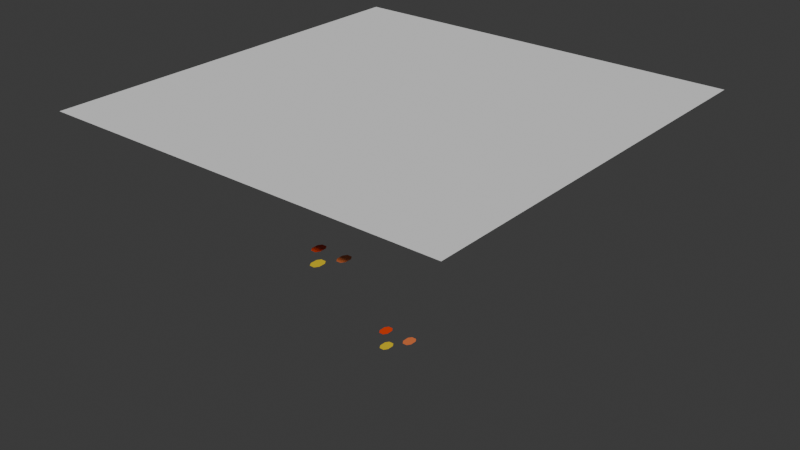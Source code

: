 # Source: blend.blend  (saved by Blender 5.0.118; exported with 4.5.12 LTS)
import bpy
from mathutils import Matrix  # noqa: F401  (used for matrix-valued properties, if any)

bpy.ops.wm.read_factory_settings(use_empty=True)
scene = bpy.context.scene
scene.name = 'Scene'

# ---- collections
col_collection = bpy.data.collections.new('Collection'); scene.collection.children.link(col_collection)
col_001 = bpy.data.collections.new('листья.001'); col_collection.children.link(col_001)
col_x = bpy.data.collections.new('листья'); scene.collection.children.link(col_x)

# ---- materials (node trees are filled in below, after node groups)
mat_material_010 = bpy.data.materials.new('Material.010')
mat_material_008 = bpy.data.materials.new('Material.008')
mat_material_009 = bpy.data.materials.new('Material.009')
mat_material_006 = bpy.data.materials.new('Material.006')
mat_material_007 = bpy.data.materials.new('Material.007')
mat_material_001 = bpy.data.materials.new('Material.001')
mat_material_002 = bpy.data.materials.new('Material.002')
mat_material_003 = bpy.data.materials.new('Material.003')
mat_material_004 = bpy.data.materials.new('Material.004')
mat_material_005 = bpy.data.materials.new('Material.005')

# ---- material node trees
mat_material_010.use_nodes = True; mat_material_010.node_tree.nodes.clear()
_N = mat_material_010.node_tree.nodes; _L = mat_material_010.node_tree.links
n0 = _N.new('ShaderNodeBsdfPrincipled'); n0.name = 'Principled BSDF'; n0.location = (-200, 100)
n0.inputs[0].default_value = (0.8, 0.1897, 0.05514, 1.0)
n1 = _N.new('ShaderNodeOutputMaterial'); n1.name = 'Material Output'; n1.location = (200, 100)
_L.new(n0.outputs[0], n1.inputs[0])
n1.is_active_output = True
mat_material_008.use_nodes = True; mat_material_008.node_tree.nodes.clear()
_N = mat_material_008.node_tree.nodes; _L = mat_material_008.node_tree.links
n0 = _N.new('ShaderNodeBsdfPrincipled'); n0.name = 'Principled BSDF'; n0.location = (-200, 100)
n0.inputs[0].default_value = (0.8, 0.3781, 0.07896, 1.0)
n1 = _N.new('ShaderNodeOutputMaterial'); n1.name = 'Material Output'; n1.location = (200, 100)
_L.new(n0.outputs[0], n1.inputs[0])
n1.is_active_output = True
mat_material_009.use_nodes = True; mat_material_009.node_tree.nodes.clear()
_N = mat_material_009.node_tree.nodes; _L = mat_material_009.node_tree.links
n0 = _N.new('ShaderNodeBsdfPrincipled'); n0.name = 'Principled BSDF'; n0.location = (-200, 100)
n0.inputs[0].default_value = (0.8, 0.04919, 0.0009903, 1.0)
n1 = _N.new('ShaderNodeOutputMaterial'); n1.name = 'Material Output'; n1.location = (200, 100)
_L.new(n0.outputs[0], n1.inputs[0])
n1.is_active_output = True
mat_material_006.use_nodes = True; mat_material_006.node_tree.nodes.clear()
_N = mat_material_006.node_tree.nodes; _L = mat_material_006.node_tree.links
n0 = _N.new('ShaderNodeBsdfPrincipled'); n0.name = 'Principled BSDF'; n0.location = (-200, 100)
n0.inputs[0].default_value = (0.8, 0.1897, 0.05514, 1.0)
n1 = _N.new('ShaderNodeOutputMaterial'); n1.name = 'Material Output'; n1.location = (200, 100)
_L.new(n0.outputs[0], n1.inputs[0])
n1.is_active_output = True
mat_material_007.use_nodes = True; mat_material_007.node_tree.nodes.clear()
_N = mat_material_007.node_tree.nodes; _L = mat_material_007.node_tree.links
n0 = _N.new('ShaderNodeBsdfPrincipled'); n0.name = 'Principled BSDF'; n0.location = (-200, 100)
n0.inputs[0].default_value = (0.8, 0.5865, 0.009757, 1.0)
n1 = _N.new('ShaderNodeOutputMaterial'); n1.name = 'Material Output'; n1.location = (200, 100)
_L.new(n0.outputs[0], n1.inputs[0])
n1.is_active_output = True
mat_material_001.use_nodes = True; mat_material_001.node_tree.nodes.clear()
_N = mat_material_001.node_tree.nodes; _L = mat_material_001.node_tree.links
n0 = _N.new('ShaderNodeBsdfPrincipled'); n0.name = 'Principled BSDF'; n0.location = (-200, 100)
n0.inputs[0].default_value = (0.8, 0.1897, 0.05514, 1.0)
n1 = _N.new('ShaderNodeOutputMaterial'); n1.name = 'Material Output'; n1.location = (200, 100)
_L.new(n0.outputs[0], n1.inputs[0])
n1.is_active_output = True
mat_material_002.use_nodes = True; mat_material_002.node_tree.nodes.clear()
_N = mat_material_002.node_tree.nodes; _L = mat_material_002.node_tree.links
n0 = _N.new('ShaderNodeBsdfPrincipled'); n0.name = 'Principled BSDF'; n0.location = (-200, 100)
n0.inputs[0].default_value = (0.8, 0.3781, 0.07896, 1.0)
n1 = _N.new('ShaderNodeOutputMaterial'); n1.name = 'Material Output'; n1.location = (200, 100)
_L.new(n0.outputs[0], n1.inputs[0])
n1.is_active_output = True
mat_material_003.use_nodes = True; mat_material_003.node_tree.nodes.clear()
_N = mat_material_003.node_tree.nodes; _L = mat_material_003.node_tree.links
n0 = _N.new('ShaderNodeBsdfPrincipled'); n0.name = 'Principled BSDF'; n0.location = (-200, 100)
n0.inputs[0].default_value = (0.8, 0.04919, 0.0009903, 1.0)
n1 = _N.new('ShaderNodeOutputMaterial'); n1.name = 'Material Output'; n1.location = (200, 100)
_L.new(n0.outputs[0], n1.inputs[0])
n1.is_active_output = True
mat_material_004.use_nodes = True; mat_material_004.node_tree.nodes.clear()
_N = mat_material_004.node_tree.nodes; _L = mat_material_004.node_tree.links
n0 = _N.new('ShaderNodeBsdfPrincipled'); n0.name = 'Principled BSDF'; n0.location = (-200, 100)
n0.inputs[0].default_value = (0.8, 0.1897, 0.05514, 1.0)
n1 = _N.new('ShaderNodeOutputMaterial'); n1.name = 'Material Output'; n1.location = (200, 100)
_L.new(n0.outputs[0], n1.inputs[0])
n1.is_active_output = True
mat_material_005.use_nodes = True; mat_material_005.node_tree.nodes.clear()
_N = mat_material_005.node_tree.nodes; _L = mat_material_005.node_tree.links
n0 = _N.new('ShaderNodeBsdfPrincipled'); n0.name = 'Principled BSDF'; n0.location = (-200, 100)
n0.inputs[0].default_value = (0.8, 0.5865, 0.009757, 1.0)
n1 = _N.new('ShaderNodeOutputMaterial'); n1.name = 'Material Output'; n1.location = (200, 100)
_L.new(n0.outputs[0], n1.inputs[0])
n1.is_active_output = True

# ---- world
world_world = bpy.data.worlds.new('World'); scene.world = world_world
world_world.use_nodes = True; world_world.node_tree.nodes.clear()
_N = world_world.node_tree.nodes; _L = world_world.node_tree.links
n0 = _N.new('ShaderNodeOutputWorld'); n0.name = 'World Output'; n0.location = (200, 100)
n1 = _N.new('ShaderNodeBackground'); n1.name = 'Background'; n1.location = (-200, 100)
n1.inputs[0].default_value = (0.05088, 0.05088, 0.05088, 1.0)
_L.new(n1.outputs[0], n0.inputs[0])
n0.is_active_output = True
world_world.color = (0.05088, 0.05088, 0.05088)
world_world.sun_shadow_jitter_overblur = 0.0

# ---- meshes
me_plane = bpy.data.meshes.new('Plane')
me_plane.from_pydata([(-4.761, -4.761, 5.658), (4.761, -4.761, 5.658), (-4.761, 4.761, 5.658), (4.761, 4.761, 5.658)], [], [(0, 1, 3, 2)])
_uv = me_plane.uv_layers.new(name='UVMap')
_uv.uv.foreach_set('vector', [0.0, 0.0, 1.0, 0.0, 1.0, 1.0, 0.0, 1.0])
me_plane.update()
me_plane_006 = bpy.data.meshes.new('Plane.006')
me_plane_006.from_pydata([(0.2158, 0.1665, 0.0), (0.1573, 0.08226, 0.0), (0.3299, 0.1665, 0.0), (0.3884, 0.08226, 0.0), (0.1573, -0.0803, 0.0), (0.2171, -0.1665, 0.0), (0.3884, -0.0803, 0.0), (0.3286, -0.1665, 0.0)], [], [(4, 5, 7, 6, 3, 2, 0, 1)])
_uv = me_plane_006.uv_layers.new(name='UVMap')
_uv.uv.foreach_set('vector', [0.0, 0.2589, 0.2589, 0.0, 0.7411, 0.0, 1.0, 0.2589, 1.0, 0.747, 0.747, 1.0, 0.253, 1.0, 0.0, 0.747])
me_plane_006.materials.append(mat_material_010)
me_plane_006.update()
me_plane_005 = bpy.data.meshes.new('Plane.005')
me_plane_005.from_pydata([(-0.4731, 0.1665, 0.0), (-0.5316, 0.08226, 0.0), (-0.359, 0.1665, 0.0), (-0.3005, 0.08226, 0.0), (-0.5316, -0.0803, 0.0), (-0.4718, -0.1665, 0.0), (-0.3005, -0.0803, 0.0), (-0.3603, -0.1665, 0.0)], [], [(4, 5, 7, 6, 3, 2, 0, 1)])
me_plane_005.polygons.foreach_set('material_index', [1])
_uv = me_plane_005.uv_layers.new(name='UVMap')
_uv.uv.foreach_set('vector', [0.0, 0.2589, 0.2589, 0.0, 0.7411, 0.0, 1.0, 0.2589, 1.0, 0.747, 0.747, 1.0, 0.253, 1.0, 0.0, 0.747])
me_plane_005.materials.append(mat_material_008)
me_plane_005.materials.append(mat_material_009)
me_plane_005.update()
me_plane_004 = bpy.data.meshes.new('Plane.004')
me_plane_004.from_pydata([(-0.05707, -0.3023, 0.0), (-0.1155, -0.3865, 0.0), (0.05707, -0.3023, 0.0), (0.1155, -0.3865, 0.0), (-0.1155, -0.5491, 0.0), (-0.05571, -0.6353, 0.0), (0.1155, -0.5491, 0.0), (0.05571, -0.6353, 0.0)], [], [(4, 5, 7, 6, 3, 2, 0, 1)])
me_plane_004.polygons.foreach_set('material_index', [1])
_uv = me_plane_004.uv_layers.new(name='UVMap')
_uv.uv.foreach_set('vector', [0.0, 0.2589, 0.2589, 0.0, 0.7411, 0.0, 1.0, 0.2589, 1.0, 0.747, 0.747, 1.0, 0.253, 1.0, 0.0, 0.747])
me_plane_004.materials.append(mat_material_006)
me_plane_004.materials.append(mat_material_007)
me_plane_004.update()
me_plane_001 = bpy.data.meshes.new('Plane.001')
me_plane_001.from_pydata([(0.2158, 0.1665, 0.0), (0.1573, 0.08226, 0.0), (0.3299, 0.1665, 0.0), (0.3884, 0.08226, 0.0), (0.1573, -0.0803, 0.0), (0.2171, -0.1665, 0.0), (0.3884, -0.0803, 0.0), (0.3286, -0.1665, 0.0)], [], [(4, 5, 7, 6, 3, 2, 0, 1)])
_uv = me_plane_001.uv_layers.new(name='UVMap')
_uv.uv.foreach_set('vector', [0.0, 0.2589, 0.2589, 0.0, 0.7411, 0.0, 1.0, 0.2589, 1.0, 0.747, 0.747, 1.0, 0.253, 1.0, 0.0, 0.747])
me_plane_001.materials.append(mat_material_001)
me_plane_001.update()
me_plane_002 = bpy.data.meshes.new('Plane.002')
me_plane_002.from_pydata([(-0.4731, 0.1665, 0.0), (-0.5316, 0.08226, 0.0), (-0.359, 0.1665, 0.0), (-0.3005, 0.08226, 0.0), (-0.5316, -0.0803, 0.0), (-0.4718, -0.1665, 0.0), (-0.3005, -0.0803, 0.0), (-0.3603, -0.1665, 0.0)], [], [(4, 5, 7, 6, 3, 2, 0, 1)])
me_plane_002.polygons.foreach_set('material_index', [1])
_uv = me_plane_002.uv_layers.new(name='UVMap')
_uv.uv.foreach_set('vector', [0.0, 0.2589, 0.2589, 0.0, 0.7411, 0.0, 1.0, 0.2589, 1.0, 0.747, 0.747, 1.0, 0.253, 1.0, 0.0, 0.747])
me_plane_002.materials.append(mat_material_002)
me_plane_002.materials.append(mat_material_003)
me_plane_002.update()
me_plane_003 = bpy.data.meshes.new('Plane.003')
me_plane_003.from_pydata([(-0.05707, -0.3023, 0.0), (-0.1155, -0.3865, 0.0), (0.05707, -0.3023, 0.0), (0.1155, -0.3865, 0.0), (-0.1155, -0.5491, 0.0), (-0.05571, -0.6353, 0.0), (0.1155, -0.5491, 0.0), (0.05571, -0.6353, 0.0)], [], [(4, 5, 7, 6, 3, 2, 0, 1)])
me_plane_003.polygons.foreach_set('material_index', [1])
_uv = me_plane_003.uv_layers.new(name='UVMap')
_uv.uv.foreach_set('vector', [0.0, 0.2589, 0.2589, 0.0, 0.7411, 0.0, 1.0, 0.2589, 1.0, 0.747, 0.747, 1.0, 0.253, 1.0, 0.0, 0.747])
me_plane_003.materials.append(mat_material_004)
me_plane_003.materials.append(mat_material_005)
me_plane_003.update()

# ---- objects
ob_plane = bpy.data.objects.new('Plane', me_plane)
ob_wind = bpy.data.objects.new('Wind', None)
ob_turbulence = bpy.data.objects.new('Turbulence', None)
ob_wind_001 = bpy.data.objects.new('Wind.001', None)
ob_plane_006 = bpy.data.objects.new('Plane.006', me_plane_006)
ob_plane_005 = bpy.data.objects.new('Plane.005', me_plane_005)
ob_plane_004 = bpy.data.objects.new('Plane.004', me_plane_004)
ob_plane_001 = bpy.data.objects.new('Plane.001', me_plane_001)
ob_plane_002 = bpy.data.objects.new('Plane.002', me_plane_002)
ob_plane_003 = bpy.data.objects.new('Plane.003', me_plane_003)

# ---- transforms, parenting, visibility, modifiers, constraints
ob_plane.location = (0.0, 0.0, 8.665)
_m = ob_plane.modifiers.new('ParticleSystem', 'PARTICLE_SYSTEM')
ob_wind.location = (0.0, -8.231, 12.51)
ob_wind.rotation_euler = (-1.656, 2.212e-16, -2.409e-16)
ob_wind.empty_display_type = 'SINGLE_ARROW'
ob_turbulence.location = (0.0, 0.0, 8.665)
ob_wind_001.location = (0.0, -6.289, 2.936)
ob_wind_001.rotation_euler = (-1.234, -0.03868, -0.03216)
ob_wind_001.empty_display_type = 'SINGLE_ARROW'
ob_plane_006.location = (0.0, -2.065, 11.64)
ob_plane_005.location = (0.0, -2.065, 11.64)
ob_plane_004.location = (0.0, -2.065, 11.64)
ob_plane_001.location = (0.0, 0.0, 8.665)
ob_plane_002.location = (0.0, 0.0, 8.665)
ob_plane_003.location = (0.0, 0.0, 8.665)

# ---- collection membership
col_collection.objects.link(ob_plane)
col_collection.objects.link(ob_wind)
col_collection.objects.link(ob_turbulence)
col_collection.objects.link(ob_wind_001)
col_001.objects.link(ob_plane_006)
col_001.objects.link(ob_plane_005)
col_001.objects.link(ob_plane_004)
col_x.objects.link(ob_plane_001)
col_x.objects.link(ob_plane_002)
col_x.objects.link(ob_plane_003)

# ---- scene / render settings (as saved in the file)
scene.frame_start = 1; scene.frame_end = 1000; scene.frame_set(1)
scene.render.engine = 'BLENDER_EEVEE_NEXT'
scene.render.bake_bias = 0.0
scene.render.bake_samples = 0
scene.cycles.sampling_pattern = 'TABULATED_SOBOL'
scene.eevee.use_volume_custom_range = False
bpy.context.view_layer.update()

# ---- added for rendering (the .blend has no active camera and no usable light): camera, sun
cam_auto = bpy.data.cameras.new('AutoCamera')
cam_auto.lens = 50.0
cam_auto.sensor_width = 36.0
cam_auto.clip_end = 1000.0
ob_auto_camera = bpy.data.objects.new('AutoCamera', cam_auto)
scene.collection.objects.link(ob_auto_camera)
ob_auto_camera.location = (13.513, -16.2157, 22.3043)
ob_auto_camera.rotation_euler = (1.09748, -7.21219e-08, 0.694738)
scene.camera = ob_auto_camera
light_auto_sun = bpy.data.lights.new('AutoSun', 'SUN')
light_auto_sun.energy = 3.0
light_auto_sun.angle = 0.0523599
ob_auto_sun = bpy.data.objects.new('AutoSun', light_auto_sun)
scene.collection.objects.link(ob_auto_sun)
ob_auto_sun.rotation_euler = (0.872665, 0.174533, 0.523599)
bpy.context.view_layer.update()

